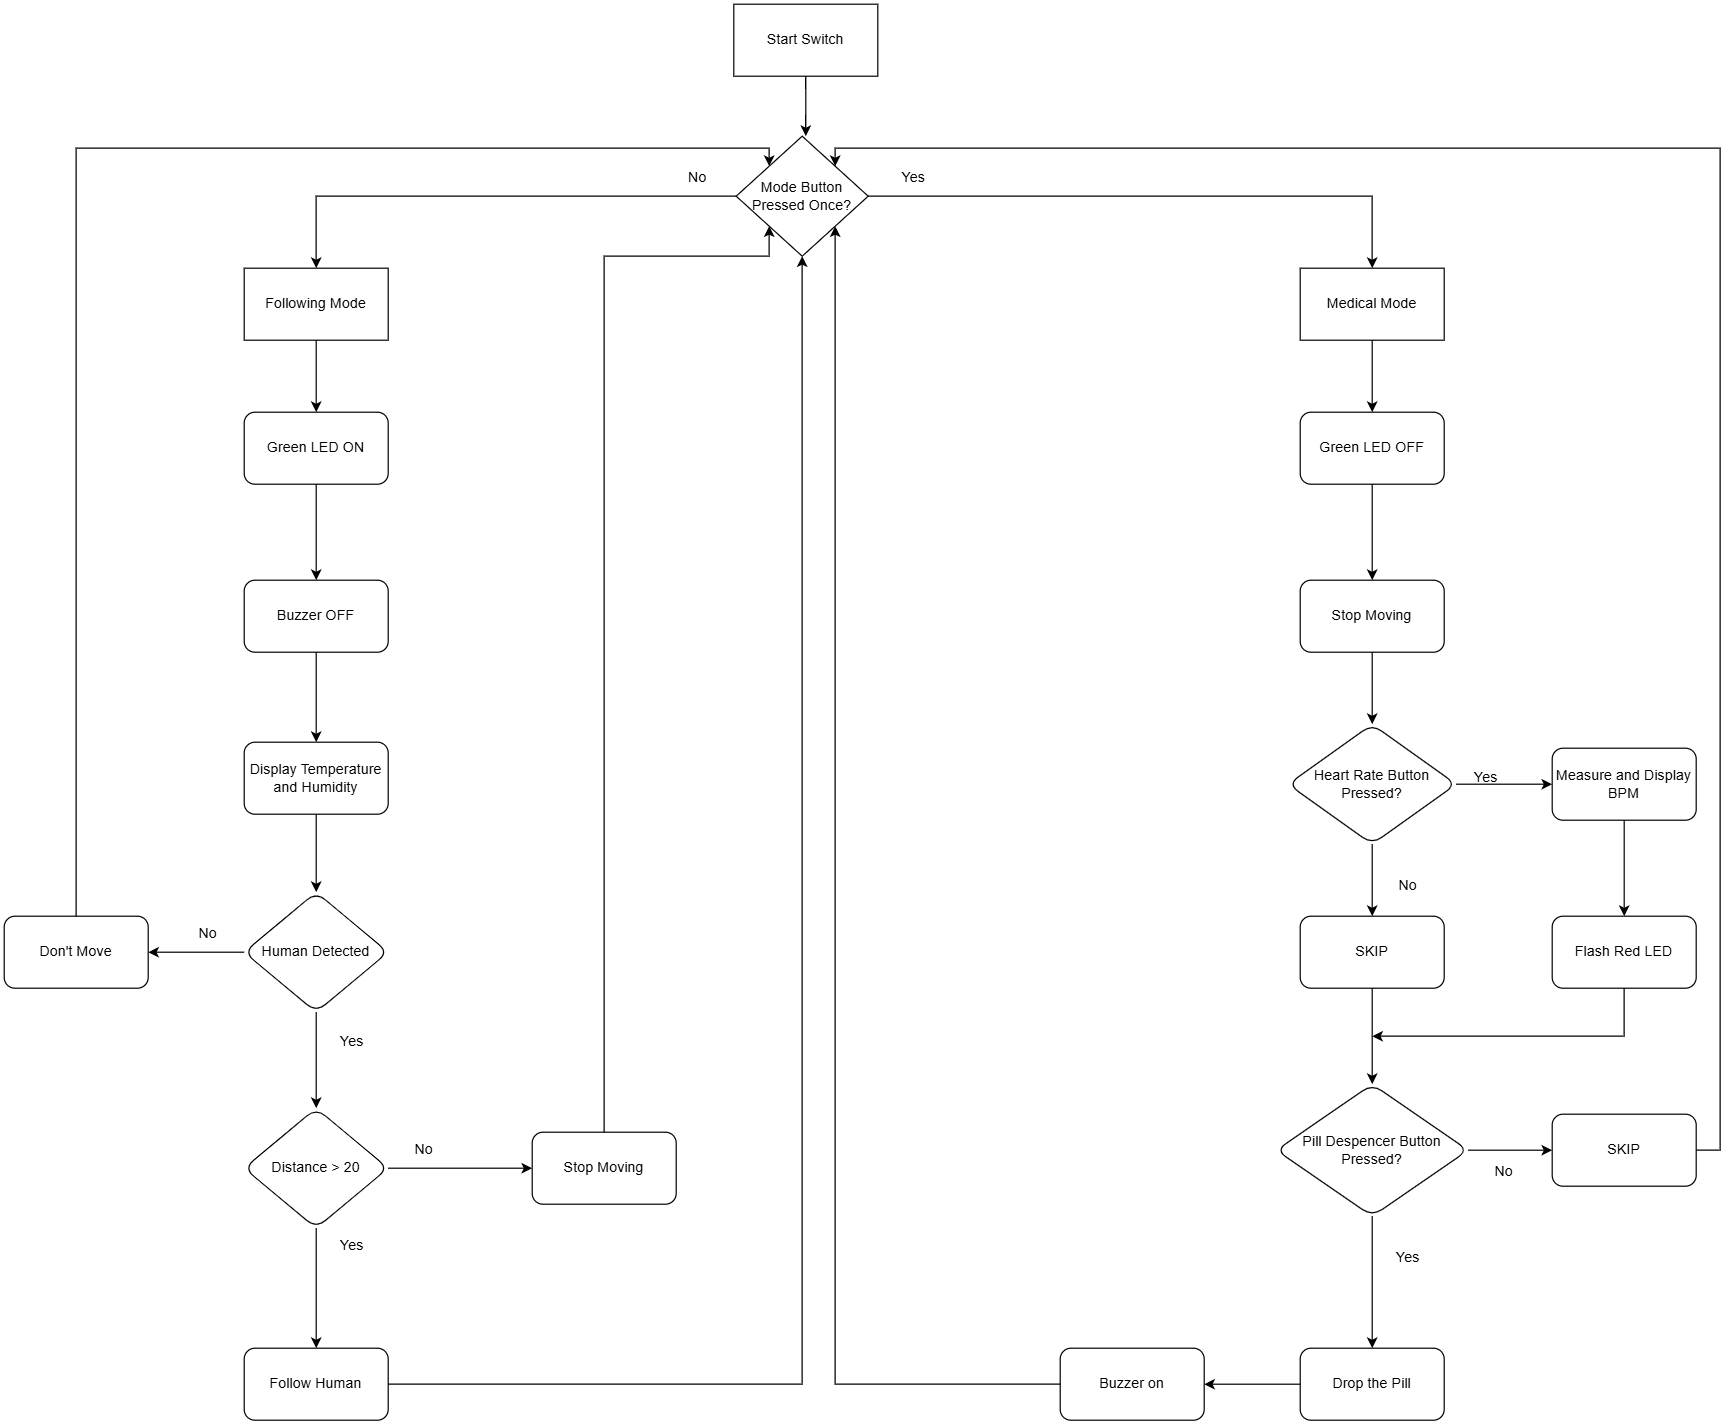

The diagram above was exported from draw.io. Its source (the exported page's mxGraphModel, read from the mxfile embedded in the PNG):
<mxGraphModel dx="1042" dy="565" grid="1" gridSize="10" guides="1" tooltips="1" connect="1" arrows="1" fold="1" page="1" pageScale="1" pageWidth="2339" pageHeight="3300" math="0" shadow="0">
  <root>
    <mxCell id="WIyWlLk6GJQsqaUBKTNV-0" />
    <mxCell id="WIyWlLk6GJQsqaUBKTNV-1" parent="WIyWlLk6GJQsqaUBKTNV-0" />
    <mxCell id="fIhnsOBaAWvyG-R7NMEd-87" style="edgeStyle=orthogonalEdgeStyle;rounded=0;orthogonalLoop=1;jettySize=auto;html=1;exitX=0.5;exitY=1;exitDx=0;exitDy=0;entryX=0.5;entryY=0;entryDx=0;entryDy=0;" parent="WIyWlLk6GJQsqaUBKTNV-1" source="fIhnsOBaAWvyG-R7NMEd-88" edge="1">
      <mxGeometry relative="1" as="geometry">
        <mxPoint x="1158" y="350" as="targetPoint" />
      </mxGeometry>
    </mxCell>
    <mxCell id="fIhnsOBaAWvyG-R7NMEd-88" value="Start Switch" style="rounded=0;whiteSpace=wrap;html=1;" parent="WIyWlLk6GJQsqaUBKTNV-1" vertex="1">
      <mxGeometry x="1098" y="240" width="120" height="60" as="geometry" />
    </mxCell>
    <mxCell id="fIhnsOBaAWvyG-R7NMEd-89" value="" style="edgeStyle=orthogonalEdgeStyle;rounded=0;orthogonalLoop=1;jettySize=auto;html=1;" parent="WIyWlLk6GJQsqaUBKTNV-1" source="fIhnsOBaAWvyG-R7NMEd-91" target="fIhnsOBaAWvyG-R7NMEd-93" edge="1">
      <mxGeometry relative="1" as="geometry" />
    </mxCell>
    <mxCell id="fIhnsOBaAWvyG-R7NMEd-90" style="edgeStyle=orthogonalEdgeStyle;rounded=0;orthogonalLoop=1;jettySize=auto;html=1;exitX=1;exitY=0.5;exitDx=0;exitDy=0;" parent="WIyWlLk6GJQsqaUBKTNV-1" source="fIhnsOBaAWvyG-R7NMEd-91" target="fIhnsOBaAWvyG-R7NMEd-94" edge="1">
      <mxGeometry relative="1" as="geometry" />
    </mxCell>
    <mxCell id="fIhnsOBaAWvyG-R7NMEd-91" value="Mode Button Pressed Once?" style="rhombus;whiteSpace=wrap;html=1;" parent="WIyWlLk6GJQsqaUBKTNV-1" vertex="1">
      <mxGeometry x="1100" y="350" width="110" height="100" as="geometry" />
    </mxCell>
    <mxCell id="fIhnsOBaAWvyG-R7NMEd-92" style="edgeStyle=orthogonalEdgeStyle;rounded=0;orthogonalLoop=1;jettySize=auto;html=1;exitX=0.5;exitY=1;exitDx=0;exitDy=0;entryX=0.5;entryY=0;entryDx=0;entryDy=0;" parent="WIyWlLk6GJQsqaUBKTNV-1" source="fIhnsOBaAWvyG-R7NMEd-93" target="fIhnsOBaAWvyG-R7NMEd-96" edge="1">
      <mxGeometry relative="1" as="geometry" />
    </mxCell>
    <mxCell id="fIhnsOBaAWvyG-R7NMEd-93" value="Following Mode" style="whiteSpace=wrap;html=1;" parent="WIyWlLk6GJQsqaUBKTNV-1" vertex="1">
      <mxGeometry x="690" y="460" width="120" height="60" as="geometry" />
    </mxCell>
    <mxCell id="fIhnsOBaAWvyG-R7NMEd-95" value="" style="edgeStyle=orthogonalEdgeStyle;rounded=0;orthogonalLoop=1;jettySize=auto;html=1;" parent="WIyWlLk6GJQsqaUBKTNV-1" source="fIhnsOBaAWvyG-R7NMEd-96" target="fIhnsOBaAWvyG-R7NMEd-98" edge="1">
      <mxGeometry relative="1" as="geometry" />
    </mxCell>
    <mxCell id="fIhnsOBaAWvyG-R7NMEd-96" value="Green LED ON" style="rounded=1;whiteSpace=wrap;html=1;" parent="WIyWlLk6GJQsqaUBKTNV-1" vertex="1">
      <mxGeometry x="690" y="580" width="120" height="60" as="geometry" />
    </mxCell>
    <mxCell id="fIhnsOBaAWvyG-R7NMEd-97" value="" style="edgeStyle=orthogonalEdgeStyle;rounded=0;orthogonalLoop=1;jettySize=auto;html=1;" parent="WIyWlLk6GJQsqaUBKTNV-1" source="fIhnsOBaAWvyG-R7NMEd-98" target="fIhnsOBaAWvyG-R7NMEd-100" edge="1">
      <mxGeometry relative="1" as="geometry" />
    </mxCell>
    <mxCell id="fIhnsOBaAWvyG-R7NMEd-98" value="Buzzer OFF" style="rounded=1;whiteSpace=wrap;html=1;" parent="WIyWlLk6GJQsqaUBKTNV-1" vertex="1">
      <mxGeometry x="690" y="720" width="120" height="60" as="geometry" />
    </mxCell>
    <mxCell id="fIhnsOBaAWvyG-R7NMEd-99" value="" style="edgeStyle=orthogonalEdgeStyle;rounded=0;orthogonalLoop=1;jettySize=auto;html=1;" parent="WIyWlLk6GJQsqaUBKTNV-1" source="fIhnsOBaAWvyG-R7NMEd-100" target="fIhnsOBaAWvyG-R7NMEd-103" edge="1">
      <mxGeometry relative="1" as="geometry" />
    </mxCell>
    <mxCell id="fIhnsOBaAWvyG-R7NMEd-100" value="Display Temperature and Humidity" style="rounded=1;whiteSpace=wrap;html=1;" parent="WIyWlLk6GJQsqaUBKTNV-1" vertex="1">
      <mxGeometry x="690" y="855" width="120" height="60" as="geometry" />
    </mxCell>
    <mxCell id="fIhnsOBaAWvyG-R7NMEd-101" value="" style="edgeStyle=orthogonalEdgeStyle;rounded=0;orthogonalLoop=1;jettySize=auto;html=1;" parent="WIyWlLk6GJQsqaUBKTNV-1" source="fIhnsOBaAWvyG-R7NMEd-103" target="fIhnsOBaAWvyG-R7NMEd-107" edge="1">
      <mxGeometry relative="1" as="geometry" />
    </mxCell>
    <mxCell id="fIhnsOBaAWvyG-R7NMEd-102" value="" style="edgeStyle=orthogonalEdgeStyle;rounded=0;orthogonalLoop=1;jettySize=auto;html=1;" parent="WIyWlLk6GJQsqaUBKTNV-1" source="fIhnsOBaAWvyG-R7NMEd-103" target="fIhnsOBaAWvyG-R7NMEd-116" edge="1">
      <mxGeometry relative="1" as="geometry" />
    </mxCell>
    <mxCell id="fIhnsOBaAWvyG-R7NMEd-103" value="Human Detected" style="rhombus;whiteSpace=wrap;html=1;rounded=1;" parent="WIyWlLk6GJQsqaUBKTNV-1" vertex="1">
      <mxGeometry x="690" y="980" width="120" height="100" as="geometry" />
    </mxCell>
    <mxCell id="fIhnsOBaAWvyG-R7NMEd-104" value="No" style="text;html=1;align=center;verticalAlign=middle;whiteSpace=wrap;rounded=0;" parent="WIyWlLk6GJQsqaUBKTNV-1" vertex="1">
      <mxGeometry x="630" y="1000" width="60" height="30" as="geometry" />
    </mxCell>
    <mxCell id="fIhnsOBaAWvyG-R7NMEd-105" value="" style="edgeStyle=orthogonalEdgeStyle;rounded=0;orthogonalLoop=1;jettySize=auto;html=1;" parent="WIyWlLk6GJQsqaUBKTNV-1" source="fIhnsOBaAWvyG-R7NMEd-107" target="fIhnsOBaAWvyG-R7NMEd-110" edge="1">
      <mxGeometry relative="1" as="geometry" />
    </mxCell>
    <mxCell id="fIhnsOBaAWvyG-R7NMEd-106" value="" style="edgeStyle=orthogonalEdgeStyle;rounded=0;orthogonalLoop=1;jettySize=auto;html=1;" parent="WIyWlLk6GJQsqaUBKTNV-1" source="fIhnsOBaAWvyG-R7NMEd-107" target="fIhnsOBaAWvyG-R7NMEd-112" edge="1">
      <mxGeometry relative="1" as="geometry" />
    </mxCell>
    <mxCell id="fIhnsOBaAWvyG-R7NMEd-107" value="Distance &amp;gt; 20" style="rhombus;whiteSpace=wrap;html=1;rounded=1;" parent="WIyWlLk6GJQsqaUBKTNV-1" vertex="1">
      <mxGeometry x="690" y="1160" width="120" height="100" as="geometry" />
    </mxCell>
    <mxCell id="fIhnsOBaAWvyG-R7NMEd-108" value="Yes" style="text;html=1;align=center;verticalAlign=middle;whiteSpace=wrap;rounded=0;" parent="WIyWlLk6GJQsqaUBKTNV-1" vertex="1">
      <mxGeometry x="750" y="1090" width="60" height="30" as="geometry" />
    </mxCell>
    <mxCell id="fIhnsOBaAWvyG-R7NMEd-109" style="edgeStyle=orthogonalEdgeStyle;rounded=0;orthogonalLoop=1;jettySize=auto;html=1;entryX=0.5;entryY=1;entryDx=0;entryDy=0;" parent="WIyWlLk6GJQsqaUBKTNV-1" source="fIhnsOBaAWvyG-R7NMEd-110" target="fIhnsOBaAWvyG-R7NMEd-91" edge="1">
      <mxGeometry relative="1" as="geometry" />
    </mxCell>
    <mxCell id="fIhnsOBaAWvyG-R7NMEd-110" value="Follow Human" style="whiteSpace=wrap;html=1;rounded=1;" parent="WIyWlLk6GJQsqaUBKTNV-1" vertex="1">
      <mxGeometry x="690" y="1360" width="120" height="60" as="geometry" />
    </mxCell>
    <mxCell id="Y1XCrJuT5PY78jDWEH2D-5" style="edgeStyle=orthogonalEdgeStyle;rounded=0;orthogonalLoop=1;jettySize=auto;html=1;exitX=0.5;exitY=0;exitDx=0;exitDy=0;entryX=0;entryY=1;entryDx=0;entryDy=0;" parent="WIyWlLk6GJQsqaUBKTNV-1" source="fIhnsOBaAWvyG-R7NMEd-112" target="fIhnsOBaAWvyG-R7NMEd-91" edge="1">
      <mxGeometry relative="1" as="geometry">
        <Array as="points">
          <mxPoint x="990" y="450" />
          <mxPoint x="1127" y="450" />
        </Array>
      </mxGeometry>
    </mxCell>
    <mxCell id="fIhnsOBaAWvyG-R7NMEd-112" value="Stop Moving" style="whiteSpace=wrap;html=1;rounded=1;" parent="WIyWlLk6GJQsqaUBKTNV-1" vertex="1">
      <mxGeometry x="930" y="1180" width="120" height="60" as="geometry" />
    </mxCell>
    <mxCell id="fIhnsOBaAWvyG-R7NMEd-113" value="Yes" style="text;html=1;align=center;verticalAlign=middle;whiteSpace=wrap;rounded=0;" parent="WIyWlLk6GJQsqaUBKTNV-1" vertex="1">
      <mxGeometry x="750" y="1260" width="60" height="30" as="geometry" />
    </mxCell>
    <mxCell id="fIhnsOBaAWvyG-R7NMEd-114" value="No" style="text;html=1;align=center;verticalAlign=middle;whiteSpace=wrap;rounded=0;" parent="WIyWlLk6GJQsqaUBKTNV-1" vertex="1">
      <mxGeometry x="810" y="1180" width="60" height="30" as="geometry" />
    </mxCell>
    <mxCell id="Y1XCrJuT5PY78jDWEH2D-3" style="edgeStyle=orthogonalEdgeStyle;rounded=0;orthogonalLoop=1;jettySize=auto;html=1;entryX=0;entryY=0;entryDx=0;entryDy=0;" parent="WIyWlLk6GJQsqaUBKTNV-1" source="fIhnsOBaAWvyG-R7NMEd-116" target="fIhnsOBaAWvyG-R7NMEd-91" edge="1">
      <mxGeometry relative="1" as="geometry">
        <Array as="points">
          <mxPoint x="550" y="360" />
          <mxPoint x="1128" y="360" />
        </Array>
      </mxGeometry>
    </mxCell>
    <mxCell id="fIhnsOBaAWvyG-R7NMEd-116" value="Don't Move" style="whiteSpace=wrap;html=1;rounded=1;" parent="WIyWlLk6GJQsqaUBKTNV-1" vertex="1">
      <mxGeometry x="490" y="1000" width="120" height="60" as="geometry" />
    </mxCell>
    <mxCell id="fIhnsOBaAWvyG-R7NMEd-117" style="edgeStyle=orthogonalEdgeStyle;rounded=0;orthogonalLoop=1;jettySize=auto;html=1;exitX=0.5;exitY=1;exitDx=0;exitDy=0;entryX=0.5;entryY=0;entryDx=0;entryDy=0;" parent="WIyWlLk6GJQsqaUBKTNV-1" source="fIhnsOBaAWvyG-R7NMEd-94" target="fIhnsOBaAWvyG-R7NMEd-119" edge="1">
      <mxGeometry relative="1" as="geometry">
        <mxPoint x="1630" y="510" as="sourcePoint" />
      </mxGeometry>
    </mxCell>
    <mxCell id="fIhnsOBaAWvyG-R7NMEd-118" value="" style="edgeStyle=orthogonalEdgeStyle;rounded=0;orthogonalLoop=1;jettySize=auto;html=1;" parent="WIyWlLk6GJQsqaUBKTNV-1" source="fIhnsOBaAWvyG-R7NMEd-119" target="fIhnsOBaAWvyG-R7NMEd-121" edge="1">
      <mxGeometry relative="1" as="geometry" />
    </mxCell>
    <mxCell id="fIhnsOBaAWvyG-R7NMEd-119" value="Green LED OFF" style="rounded=1;whiteSpace=wrap;html=1;" parent="WIyWlLk6GJQsqaUBKTNV-1" vertex="1">
      <mxGeometry x="1570" y="580" width="120" height="60" as="geometry" />
    </mxCell>
    <mxCell id="fIhnsOBaAWvyG-R7NMEd-120" value="" style="edgeStyle=orthogonalEdgeStyle;rounded=0;orthogonalLoop=1;jettySize=auto;html=1;" parent="WIyWlLk6GJQsqaUBKTNV-1" source="fIhnsOBaAWvyG-R7NMEd-121" target="fIhnsOBaAWvyG-R7NMEd-124" edge="1">
      <mxGeometry relative="1" as="geometry" />
    </mxCell>
    <mxCell id="fIhnsOBaAWvyG-R7NMEd-121" value="Stop Moving" style="rounded=1;whiteSpace=wrap;html=1;" parent="WIyWlLk6GJQsqaUBKTNV-1" vertex="1">
      <mxGeometry x="1570" y="720" width="120" height="60" as="geometry" />
    </mxCell>
    <mxCell id="fIhnsOBaAWvyG-R7NMEd-122" value="" style="edgeStyle=orthogonalEdgeStyle;rounded=0;orthogonalLoop=1;jettySize=auto;html=1;" parent="WIyWlLk6GJQsqaUBKTNV-1" source="fIhnsOBaAWvyG-R7NMEd-124" target="fIhnsOBaAWvyG-R7NMEd-126" edge="1">
      <mxGeometry relative="1" as="geometry" />
    </mxCell>
    <mxCell id="fIhnsOBaAWvyG-R7NMEd-123" value="" style="edgeStyle=orthogonalEdgeStyle;rounded=0;orthogonalLoop=1;jettySize=auto;html=1;" parent="WIyWlLk6GJQsqaUBKTNV-1" source="fIhnsOBaAWvyG-R7NMEd-124" target="fIhnsOBaAWvyG-R7NMEd-129" edge="1">
      <mxGeometry relative="1" as="geometry" />
    </mxCell>
    <mxCell id="fIhnsOBaAWvyG-R7NMEd-124" value="Heart Rate Button Pressed?" style="rhombus;whiteSpace=wrap;html=1;rounded=1;" parent="WIyWlLk6GJQsqaUBKTNV-1" vertex="1">
      <mxGeometry x="1560" y="840" width="140" height="100" as="geometry" />
    </mxCell>
    <mxCell id="fIhnsOBaAWvyG-R7NMEd-142" value="" style="edgeStyle=orthogonalEdgeStyle;rounded=0;orthogonalLoop=1;jettySize=auto;html=1;" parent="WIyWlLk6GJQsqaUBKTNV-1" source="fIhnsOBaAWvyG-R7NMEd-126" target="fIhnsOBaAWvyG-R7NMEd-141" edge="1">
      <mxGeometry relative="1" as="geometry" />
    </mxCell>
    <mxCell id="fIhnsOBaAWvyG-R7NMEd-126" value="Measure and Display BPM" style="whiteSpace=wrap;html=1;rounded=1;" parent="WIyWlLk6GJQsqaUBKTNV-1" vertex="1">
      <mxGeometry x="1780" y="860" width="120" height="60" as="geometry" />
    </mxCell>
    <mxCell id="fIhnsOBaAWvyG-R7NMEd-127" value="Yes" style="text;html=1;align=center;verticalAlign=middle;whiteSpace=wrap;rounded=0;" parent="WIyWlLk6GJQsqaUBKTNV-1" vertex="1">
      <mxGeometry x="1695" y="870" width="60" height="30" as="geometry" />
    </mxCell>
    <mxCell id="fIhnsOBaAWvyG-R7NMEd-128" style="edgeStyle=orthogonalEdgeStyle;rounded=0;orthogonalLoop=1;jettySize=auto;html=1;entryX=0.5;entryY=0;entryDx=0;entryDy=0;" parent="WIyWlLk6GJQsqaUBKTNV-1" source="fIhnsOBaAWvyG-R7NMEd-129" target="fIhnsOBaAWvyG-R7NMEd-133" edge="1">
      <mxGeometry relative="1" as="geometry" />
    </mxCell>
    <mxCell id="fIhnsOBaAWvyG-R7NMEd-129" value="SKIP" style="whiteSpace=wrap;html=1;rounded=1;" parent="WIyWlLk6GJQsqaUBKTNV-1" vertex="1">
      <mxGeometry x="1570" y="1000" width="120" height="60" as="geometry" />
    </mxCell>
    <mxCell id="fIhnsOBaAWvyG-R7NMEd-130" value="No" style="text;html=1;align=center;verticalAlign=middle;whiteSpace=wrap;rounded=0;" parent="WIyWlLk6GJQsqaUBKTNV-1" vertex="1">
      <mxGeometry x="1630" y="960" width="60" height="30" as="geometry" />
    </mxCell>
    <mxCell id="fIhnsOBaAWvyG-R7NMEd-131" value="" style="edgeStyle=orthogonalEdgeStyle;rounded=0;orthogonalLoop=1;jettySize=auto;html=1;" parent="WIyWlLk6GJQsqaUBKTNV-1" source="fIhnsOBaAWvyG-R7NMEd-133" target="fIhnsOBaAWvyG-R7NMEd-134" edge="1">
      <mxGeometry relative="1" as="geometry" />
    </mxCell>
    <mxCell id="fIhnsOBaAWvyG-R7NMEd-132" value="" style="edgeStyle=orthogonalEdgeStyle;rounded=0;orthogonalLoop=1;jettySize=auto;html=1;" parent="WIyWlLk6GJQsqaUBKTNV-1" source="fIhnsOBaAWvyG-R7NMEd-133" target="fIhnsOBaAWvyG-R7NMEd-135" edge="1">
      <mxGeometry relative="1" as="geometry" />
    </mxCell>
    <mxCell id="fIhnsOBaAWvyG-R7NMEd-133" value="Pill Despencer Button Pressed?" style="rhombus;whiteSpace=wrap;html=1;rounded=1;" parent="WIyWlLk6GJQsqaUBKTNV-1" vertex="1">
      <mxGeometry x="1550" y="1140" width="160" height="110" as="geometry" />
    </mxCell>
    <mxCell id="fIhnsOBaAWvyG-R7NMEd-139" style="edgeStyle=orthogonalEdgeStyle;rounded=0;orthogonalLoop=1;jettySize=auto;html=1;entryX=1;entryY=0;entryDx=0;entryDy=0;" parent="WIyWlLk6GJQsqaUBKTNV-1" source="fIhnsOBaAWvyG-R7NMEd-134" target="fIhnsOBaAWvyG-R7NMEd-91" edge="1">
      <mxGeometry relative="1" as="geometry">
        <Array as="points">
          <mxPoint x="1920" y="1195" />
          <mxPoint x="1920" y="360" />
          <mxPoint x="1182" y="360" />
        </Array>
      </mxGeometry>
    </mxCell>
    <mxCell id="fIhnsOBaAWvyG-R7NMEd-134" value="SKIP" style="whiteSpace=wrap;html=1;rounded=1;" parent="WIyWlLk6GJQsqaUBKTNV-1" vertex="1">
      <mxGeometry x="1780" y="1165" width="120" height="60" as="geometry" />
    </mxCell>
    <mxCell id="fIhnsOBaAWvyG-R7NMEd-145" value="" style="edgeStyle=orthogonalEdgeStyle;rounded=0;orthogonalLoop=1;jettySize=auto;html=1;" parent="WIyWlLk6GJQsqaUBKTNV-1" source="fIhnsOBaAWvyG-R7NMEd-135" target="fIhnsOBaAWvyG-R7NMEd-144" edge="1">
      <mxGeometry relative="1" as="geometry" />
    </mxCell>
    <mxCell id="fIhnsOBaAWvyG-R7NMEd-135" value="Drop the Pill" style="whiteSpace=wrap;html=1;rounded=1;" parent="WIyWlLk6GJQsqaUBKTNV-1" vertex="1">
      <mxGeometry x="1570" y="1360" width="120" height="60" as="geometry" />
    </mxCell>
    <mxCell id="fIhnsOBaAWvyG-R7NMEd-136" value="Yes" style="text;html=1;align=center;verticalAlign=middle;whiteSpace=wrap;rounded=0;" parent="WIyWlLk6GJQsqaUBKTNV-1" vertex="1">
      <mxGeometry x="1630" y="1270" width="60" height="30" as="geometry" />
    </mxCell>
    <mxCell id="fIhnsOBaAWvyG-R7NMEd-137" value="No" style="text;html=1;align=center;verticalAlign=middle;whiteSpace=wrap;rounded=0;" parent="WIyWlLk6GJQsqaUBKTNV-1" vertex="1">
      <mxGeometry x="1710" y="1195" width="60" height="35" as="geometry" />
    </mxCell>
    <mxCell id="fIhnsOBaAWvyG-R7NMEd-143" style="edgeStyle=orthogonalEdgeStyle;rounded=0;orthogonalLoop=1;jettySize=auto;html=1;" parent="WIyWlLk6GJQsqaUBKTNV-1" source="fIhnsOBaAWvyG-R7NMEd-141" edge="1">
      <mxGeometry relative="1" as="geometry">
        <mxPoint x="1630" y="1100.0000000000002" as="targetPoint" />
        <Array as="points">
          <mxPoint x="1840" y="1100" />
        </Array>
      </mxGeometry>
    </mxCell>
    <mxCell id="fIhnsOBaAWvyG-R7NMEd-141" value="Flash Red LED" style="whiteSpace=wrap;html=1;rounded=1;" parent="WIyWlLk6GJQsqaUBKTNV-1" vertex="1">
      <mxGeometry x="1780" y="1000" width="120" height="60" as="geometry" />
    </mxCell>
    <mxCell id="fIhnsOBaAWvyG-R7NMEd-146" style="edgeStyle=orthogonalEdgeStyle;rounded=0;orthogonalLoop=1;jettySize=auto;html=1;entryX=1;entryY=1;entryDx=0;entryDy=0;" parent="WIyWlLk6GJQsqaUBKTNV-1" source="fIhnsOBaAWvyG-R7NMEd-144" target="fIhnsOBaAWvyG-R7NMEd-91" edge="1">
      <mxGeometry relative="1" as="geometry" />
    </mxCell>
    <mxCell id="fIhnsOBaAWvyG-R7NMEd-144" value="Buzzer on" style="whiteSpace=wrap;html=1;rounded=1;" parent="WIyWlLk6GJQsqaUBKTNV-1" vertex="1">
      <mxGeometry x="1370" y="1360" width="120" height="60" as="geometry" />
    </mxCell>
    <mxCell id="Y1XCrJuT5PY78jDWEH2D-0" value="No" style="text;html=1;align=center;verticalAlign=middle;whiteSpace=wrap;rounded=0;" parent="WIyWlLk6GJQsqaUBKTNV-1" vertex="1">
      <mxGeometry x="1038" y="370" width="60" height="30" as="geometry" />
    </mxCell>
    <mxCell id="Y1XCrJuT5PY78jDWEH2D-1" value="Yes" style="text;html=1;align=center;verticalAlign=middle;whiteSpace=wrap;rounded=0;" parent="WIyWlLk6GJQsqaUBKTNV-1" vertex="1">
      <mxGeometry x="1218" y="370" width="60" height="30" as="geometry" />
    </mxCell>
    <mxCell id="fIhnsOBaAWvyG-R7NMEd-94" value="Medical Mode" style="whiteSpace=wrap;html=1;" parent="WIyWlLk6GJQsqaUBKTNV-1" vertex="1">
      <mxGeometry x="1570" y="460" width="120" height="60" as="geometry" />
    </mxCell>
  </root>
</mxGraphModel>